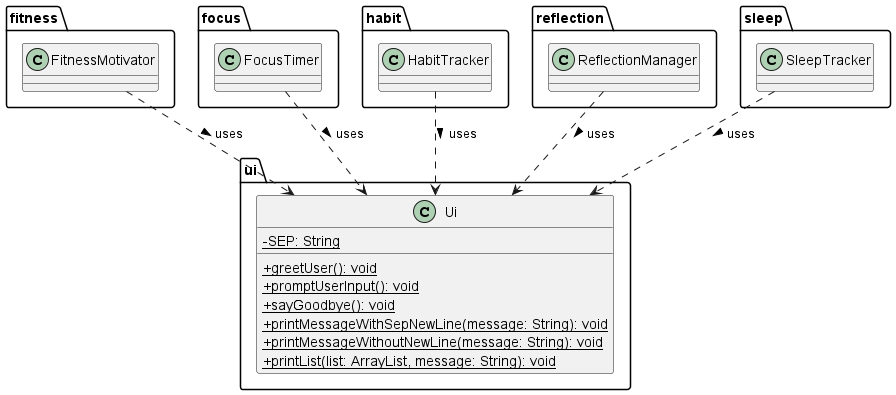

The diagram above was rendered by PlantUML. Its source (embedded in the PNG):
@startuml

skinparam classAttributeIconSize 0

package ui {
    class Ui {
        - {static} SEP: String
        + {static} greetUser(): void
        + {static} promptUserInput(): void
        + {static} sayGoodbye(): void
        + {static} printMessageWithSepNewLine(message: String): void
        + {static} printMessageWithoutNewLine(message: String): void
        + {static} printList(list: ArrayList, message: String): void
    }
}

package fitness {
    class FitnessMotivator {
    }
}

package focus {
    class FocusTimer {
    }
}

package habit {
    class HabitTracker {
    }
}

package reflection {
    class ReflectionManager {
    }
}

package sleep {
    class SleepTracker {
    }
}

FitnessMotivator ..> Ui : uses >
FocusTimer ..> Ui : uses >
HabitTracker ..> Ui : uses >
ReflectionManager ..> Ui : uses >
SleepTracker ..> Ui : uses >

@enduml